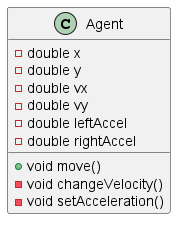

The diagram above was rendered by PlantUML. Its source (embedded in the PNG):
@startuml

class Agent {
    - double x
    - double y
    - double vx
    - double vy
    - double leftAccel
    - double rightAccel
    + void move()
    - void changeVelocity()
    - void setAcceleration()
}

@enduml